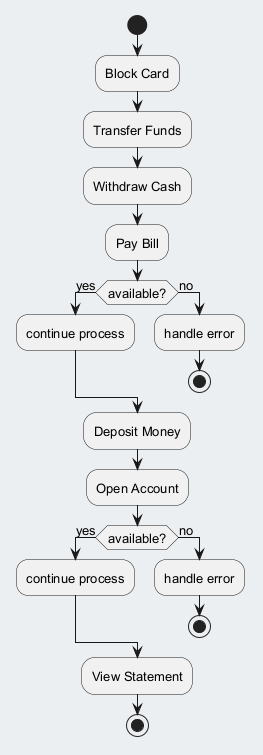

The diagram above was rendered by PlantUML. Its source (embedded in the PNG):
@startuml
skinparam backgroundColor #ECEFF1
skinparam classBackgroundColor #FFFFFF
skinparam classBorderColor #455A64
skinparam defaultFontSize 13
start
:Block Card;
:Transfer Funds;
:Withdraw Cash;
:Pay Bill;
if (available?) then (yes)
:continue process;
else (no)
:handle error;
stop
endif
:Deposit Money;
:Open Account;
if (available?) then (yes)
:continue process;
else (no)
:handle error;
stop
endif
:View Statement;
stop
@enduml